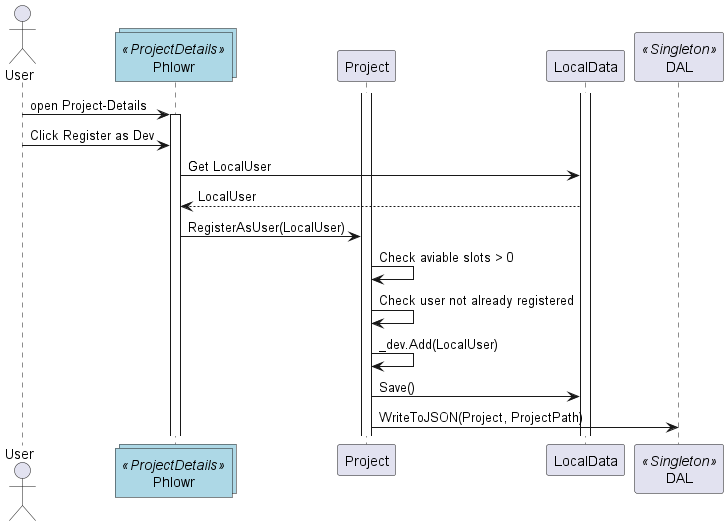

The diagram above was rendered by PlantUML. Its source (embedded in the PNG):
@startuml registerAsUserSequence
Actor User
collections Phlowr <<ProjectDetails>> #LightBlue
participant Project
participant LocalData
participant DAL <<Singleton>>


activate LocalData
activate Project

User -> Phlowr : open Project-Details
activate Phlowr
User -> Phlowr : Click Register as Dev

Phlowr -> LocalData : Get LocalUser
LocalData --> Phlowr : LocalUser
Phlowr -> Project : RegisterAsUser(LocalUser)

Project -> Project : Check aviable slots > 0
Project -> Project : Check user not already registered
Project -> Project : _dev.Add(LocalUser)
Project -> LocalData : Save()
Project -> DAL : WriteToJSON(Project, ProjectPath)


@enduml